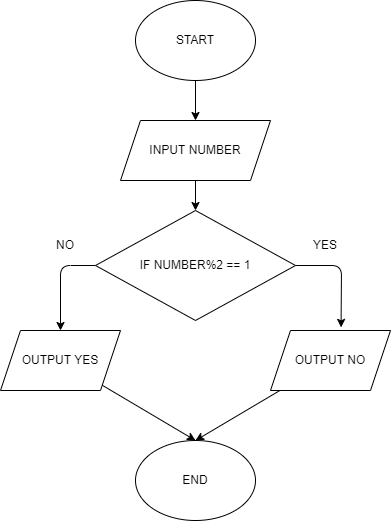

The diagram above was exported from draw.io. Its source (the exported page's mxGraphModel, read from the mxfile embedded in the PNG):
<mxGraphModel dx="764" dy="599" grid="1" gridSize="10" guides="1" tooltips="1" connect="1" arrows="1" fold="1" page="1" pageScale="1" pageWidth="850" pageHeight="1100" math="0" shadow="0">
  <root>
    <mxCell id="0" />
    <mxCell id="1" parent="0" />
    <mxCell id="8" value="" style="edgeStyle=none;html=1;" edge="1" parent="1" source="2" target="3">
      <mxGeometry relative="1" as="geometry" />
    </mxCell>
    <mxCell id="2" value="START" style="ellipse;whiteSpace=wrap;html=1;" vertex="1" parent="1">
      <mxGeometry x="305" y="10" width="120" height="80" as="geometry" />
    </mxCell>
    <mxCell id="9" value="" style="edgeStyle=none;html=1;" edge="1" parent="1" source="3" target="5">
      <mxGeometry relative="1" as="geometry" />
    </mxCell>
    <mxCell id="3" value="INPUT NUMBER" style="shape=parallelogram;perimeter=parallelogramPerimeter;whiteSpace=wrap;html=1;fixedSize=1;" vertex="1" parent="1">
      <mxGeometry x="290" y="130" width="150" height="60" as="geometry" />
    </mxCell>
    <mxCell id="10" style="edgeStyle=none;html=1;entryX=0.5;entryY=0;entryDx=0;entryDy=0;exitX=0;exitY=0.5;exitDx=0;exitDy=0;" edge="1" parent="1" source="5" target="6">
      <mxGeometry relative="1" as="geometry">
        <Array as="points">
          <mxPoint x="230" y="275" />
        </Array>
      </mxGeometry>
    </mxCell>
    <mxCell id="11" style="edgeStyle=none;html=1;entryX=0.588;entryY=-0.052;entryDx=0;entryDy=0;entryPerimeter=0;exitX=1;exitY=0.5;exitDx=0;exitDy=0;" edge="1" parent="1" source="5" target="7">
      <mxGeometry relative="1" as="geometry">
        <Array as="points">
          <mxPoint x="511" y="275" />
        </Array>
      </mxGeometry>
    </mxCell>
    <mxCell id="5" value="IF NUMBER%2 == 1" style="rhombus;whiteSpace=wrap;html=1;" vertex="1" parent="1">
      <mxGeometry x="265" y="220" width="200" height="110" as="geometry" />
    </mxCell>
    <mxCell id="15" style="edgeStyle=none;html=1;entryX=0.5;entryY=0;entryDx=0;entryDy=0;" edge="1" parent="1" source="6" target="14">
      <mxGeometry relative="1" as="geometry" />
    </mxCell>
    <mxCell id="6" value="OUTPUT YES" style="shape=parallelogram;perimeter=parallelogramPerimeter;whiteSpace=wrap;html=1;fixedSize=1;" vertex="1" parent="1">
      <mxGeometry x="170" y="340" width="120" height="60" as="geometry" />
    </mxCell>
    <mxCell id="16" style="edgeStyle=none;html=1;entryX=0.5;entryY=0;entryDx=0;entryDy=0;" edge="1" parent="1" source="7" target="14">
      <mxGeometry relative="1" as="geometry" />
    </mxCell>
    <mxCell id="7" value="OUTPUT NO" style="shape=parallelogram;perimeter=parallelogramPerimeter;whiteSpace=wrap;html=1;fixedSize=1;" vertex="1" parent="1">
      <mxGeometry x="440" y="340" width="120" height="60" as="geometry" />
    </mxCell>
    <mxCell id="12" value="YES" style="text;html=1;strokeColor=none;fillColor=none;align=center;verticalAlign=middle;whiteSpace=wrap;rounded=0;" vertex="1" parent="1">
      <mxGeometry x="465" y="240" width="60" height="30" as="geometry" />
    </mxCell>
    <mxCell id="13" value="NO" style="text;html=1;strokeColor=none;fillColor=none;align=center;verticalAlign=middle;whiteSpace=wrap;rounded=0;" vertex="1" parent="1">
      <mxGeometry x="205" y="240" width="60" height="30" as="geometry" />
    </mxCell>
    <mxCell id="14" value="END" style="ellipse;whiteSpace=wrap;html=1;" vertex="1" parent="1">
      <mxGeometry x="305" y="450" width="120" height="80" as="geometry" />
    </mxCell>
  </root>
</mxGraphModel>